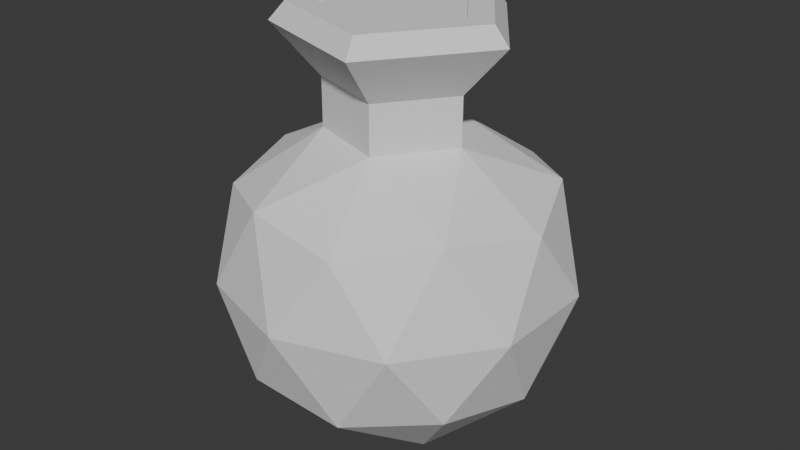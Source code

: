 # Source: PotionBottle.blend  (saved by Blender 5.0.118; exported with 4.5.12 LTS)
import bpy
from mathutils import Matrix  # noqa: F401  (used for matrix-valued properties, if any)

bpy.ops.wm.read_factory_settings(use_empty=True)
scene = bpy.context.scene
scene.name = 'Scene'

# ---- collections
col_collection = bpy.data.collections.new('Collection'); scene.collection.children.link(col_collection)

# ---- world
world_world = bpy.data.worlds.new('World'); scene.world = world_world
world_world.use_nodes = True; world_world.node_tree.nodes.clear()
_N = world_world.node_tree.nodes; _L = world_world.node_tree.links
n0 = _N.new('ShaderNodeOutputWorld'); n0.name = 'World Output'; n0.location = (200, 100)
n1 = _N.new('ShaderNodeBackground'); n1.name = 'Background'; n1.location = (-200, 100)
n1.inputs[0].default_value = (0.05088, 0.05088, 0.05088, 1.0)
_L.new(n1.outputs[0], n0.inputs[0])
n0.is_active_output = True
world_world.color = (0.05088, 0.05088, 0.05088)
world_world.sun_shadow_jitter_overblur = 0.0

# ---- meshes
me_icosphere = bpy.data.meshes.new('Icosphere')
me_icosphere.from_pydata([(0.0, 0.0, -1.0), (0.7236, -0.5257, -0.4472), (-0.2764, -0.8506, -0.4472), (-0.8944, 0.0, -0.4472), (-0.2764, 0.8506, -0.4472), (0.7236, 0.5257, -0.4472), (0.2764, -0.8506, 0.4472), (-0.7236, -0.5257, 0.4472), (-0.7236, 0.5257, 0.4472), (0.2764, 0.8506, 0.4472), (0.8944, 0.0, 0.4472), (0.6574, 1.244e-09, 1.347), (-0.1625, -0.5, -0.8507), (0.4253, -0.309, -0.8507), (0.2629, -0.809, -0.5257), (0.8506, 0.0, -0.5257), (0.4253, 0.309, -0.8507), (-0.5257, 0.0, -0.8507), (-0.6882, -0.5, -0.5257), (-0.1625, 0.5, -0.8507), (-0.6882, 0.5, -0.5257), (0.2629, 0.809, -0.5257), (0.9511, -0.309, 0.0), (0.9511, 0.309, 0.0), (0.0, -1.0, 0.0), (0.5878, -0.809, 0.0), (-0.9511, -0.309, 0.0), (-0.5878, -0.809, 0.0), (-0.5878, 0.809, 0.0), (-0.9511, 0.309, 0.0), (0.5878, 0.809, 0.0), (0.0, 1.0, 0.0), (0.6882, -0.5, 0.5257), (-0.2629, -0.809, 0.5257), (-0.8506, 0.0, 0.5257), (-0.2629, 0.809, 0.5257), (0.6882, 0.5, 0.5257), (0.1236, -0.3805, 0.7838), (0.4, -7.125e-10, 0.7838), (-0.3236, -0.2351, 0.7838), (-0.3236, 0.2351, 0.7838), (0.1236, 0.3805, 0.7838), (0.4, -7.125e-10, 1.059), (0.4104, 2.393e-09, 1.449), (0.1236, -0.3805, 1.059), (-0.3236, -0.2351, 1.059), (-0.3236, 0.2351, 1.059), (0.1236, 0.3805, 1.059), (0.2031, -0.6252, 1.347), (-0.5318, -0.3864, 1.347), (-0.5318, 0.3864, 1.347), (0.2031, 0.6252, 1.347), (0.5868, -0.4263, -0.3688), (0.1268, -0.3903, 1.449), (-0.332, -0.2412, 1.449), (-0.332, 0.2412, 1.449), (0.1268, 0.3903, 1.449), (0.5704, 2.393e-09, 1.449), (0.1763, 0.5425, 1.449), (-0.4615, 0.3353, 1.449), (-0.4615, -0.3353, 1.449), (0.1763, -0.5425, 1.449), (0.3112, 6.148e-10, 0.6221), (-1.718e-10, 9.619e-10, -0.8171), (0.09617, -0.296, 0.6221), (-0.2518, -0.1829, 0.6221), (-0.2518, 0.1829, 0.6221), (0.09617, 0.296, 0.6221), (-0.2241, -0.6898, -0.3688), (-0.7253, 9.619e-10, -0.3688), (-0.2241, 0.6898, -0.3688), (0.5868, 0.4263, -0.3688), (0.2241, -0.6898, 0.3565), (-0.5868, -0.4263, 0.3565), (-0.5868, 0.4263, 0.3565), (0.2241, 0.6898, 0.3565), (0.7253, 9.619e-10, 0.3565), (-0.1317, -0.4055, -0.696), (0.3449, -0.2506, -0.696), (0.2132, -0.6561, -0.4325), (0.6898, 9.619e-10, -0.4325), (0.3449, 0.2506, -0.696), (-0.4263, 9.619e-10, -0.696), (-0.5581, -0.4055, -0.4325), (-0.1317, 0.4055, -0.696), (-0.5581, 0.4055, -0.4325), (0.2132, 0.6561, -0.4325), (0.7713, -0.2506, -0.006151), (0.7713, 0.2506, -0.006151), (-1.718e-10, -0.811, -0.006151), (0.4767, -0.6561, -0.006151), (-0.7713, -0.2506, -0.006151), (-0.4767, -0.6561, -0.006151), (-0.4767, 0.6561, -0.006151), (-0.7713, 0.2506, -0.006151), (0.4767, 0.6561, -0.006151), (-1.718e-10, 0.811, -0.006151), (0.5581, -0.4055, 0.4202), (-0.2132, -0.6561, 0.4202), (-0.6898, 9.619e-10, 0.4202), (-0.2132, 0.6561, 0.4202), (0.5581, 0.4055, 0.4202)], [], [(0, 13, 12), (1, 13, 15), (0, 12, 17), (0, 17, 19), (0, 19, 16), (1, 15, 22), (2, 14, 24), (3, 18, 26), (4, 20, 28), (5, 21, 30), (1, 22, 25), (2, 24, 27), (3, 26, 29), (4, 28, 31), (5, 30, 23), (6, 32, 37), (7, 33, 39), (8, 34, 40), (9, 35, 41), (10, 36, 38), (40, 39, 45, 46), (38, 36, 41), (36, 9, 41), (37, 38, 42, 44), (41, 35, 40), (35, 8, 40), (41, 40, 46, 47), (40, 34, 39), (34, 7, 39), (39, 37, 44, 45), (39, 33, 37), (33, 6, 37), (38, 41, 47, 42), (37, 32, 38), (32, 10, 38), (23, 36, 10), (23, 30, 36), (30, 9, 36), (31, 35, 9), (31, 28, 35), (28, 8, 35), (29, 34, 8), (29, 26, 34), (26, 7, 34), (27, 33, 7), (27, 24, 33), (24, 6, 33), (25, 32, 6), (25, 22, 32), (22, 10, 32), (30, 31, 9), (30, 21, 31), (21, 4, 31), (28, 29, 8), (28, 20, 29), (20, 3, 29), (26, 27, 7), (26, 18, 27), (18, 2, 27), (24, 25, 6), (24, 14, 25), (14, 1, 25), (22, 23, 10), (22, 15, 23), (15, 5, 23), (16, 21, 5), (16, 19, 21), (19, 4, 21), (19, 20, 4), (19, 17, 20), (17, 3, 20), (17, 18, 3), (17, 12, 18), (12, 2, 18), (15, 16, 5), (15, 13, 16), (13, 0, 16), (12, 14, 2), (12, 13, 14), (13, 1, 14), (42, 47, 51, 11), (46, 45, 49, 50), (44, 42, 11, 48), (47, 46, 50, 51), (45, 44, 48, 49), (51, 50, 59, 58), (49, 48, 61, 60), (11, 51, 58, 57), (50, 49, 60, 59), (48, 11, 57, 61), (55, 54, 65, 66), (53, 43, 62, 64), (56, 55, 66, 67), (54, 53, 64, 65), (43, 56, 67, 62), (56, 43, 57, 58), (55, 56, 58, 59), (54, 55, 59, 60), (53, 54, 60, 61), (43, 53, 61, 57), (63, 81, 84), (63, 84, 82), (63, 82, 77), (52, 80, 78), (63, 77, 78), (52, 87, 80), (68, 89, 79), (69, 91, 83), (70, 93, 85), (71, 95, 86), (52, 90, 87), (68, 92, 89), (69, 94, 91), (70, 96, 93), (71, 88, 95), (72, 64, 97), (73, 65, 98), (74, 66, 99), (75, 67, 100), (76, 62, 101), (62, 67, 101), (101, 67, 75), (67, 66, 100), (100, 66, 74), (66, 65, 99), (99, 65, 73), (65, 64, 98), (98, 64, 72), (64, 62, 97), (97, 62, 76), (88, 76, 101), (88, 101, 95), (95, 101, 75), (96, 75, 100), (96, 100, 93), (93, 100, 74), (94, 74, 99), (94, 99, 91), (91, 99, 73), (92, 73, 98), (92, 98, 89), (89, 98, 72), (90, 72, 97), (90, 97, 87), (87, 97, 76), (95, 75, 96), (95, 96, 86), (86, 96, 70), (93, 74, 94), (93, 94, 85), (85, 94, 69), (91, 73, 92), (91, 92, 83), (83, 92, 68), (89, 72, 90), (89, 90, 79), (79, 90, 52), (87, 76, 88), (87, 88, 80), (80, 88, 71), (81, 71, 86), (81, 86, 84), (84, 86, 70), (84, 70, 85), (84, 85, 82), (82, 85, 69), (82, 69, 83), (82, 83, 77), (77, 83, 68), (80, 71, 81), (80, 81, 78), (78, 81, 63), (77, 68, 79), (77, 79, 78), (78, 79, 52)])
_uv = me_icosphere.uv_layers.new(name='UVMap')
_uv.uv.foreach_set('vector', [0.1818, 0.0, 0.2273, 0.07873, 0.1364, 0.07873, 0.2727, 0.1575, 0.3182, 0.07873, 0.3636, 0.1575, 0.9091, 0.0, 0.9545, 0.07873, 0.8636, 0.07873, 0.7273, 0.0, 0.7727, 0.07873, 0.6818, 0.07873, 0.5455, 0.0, 0.5909, 0.07873, 0.5, 0.07873, 0.2727, 0.1575, 0.3636, 0.1575, 0.3182, 0.2362, 0.09091, 0.1575, 0.1818, 0.1575, 0.1364, 0.2362, 0.8182, 0.1575, 0.9091, 0.1575, 0.8636, 0.2362, 0.6364, 0.1575, 0.7273, 0.1575, 0.6818, 0.2362, 0.4545, 0.1575, 0.5455, 0.1575, 0.5, 0.2362, 0.2727, 0.1575, 0.3182, 0.2362, 0.2273, 0.2362, 0.09091, 0.1575, 0.1364, 0.2362, 0.04546, 0.2362, 0.8182, 0.1575, 0.8636, 0.2362, 0.7727, 0.2362, 0.6364, 0.1575, 0.6818, 0.2362, 0.5909, 0.2362, 0.4545, 0.1575, 0.5, 0.2362, 0.4091, 0.2362, 0.1818, 0.3149, 0.2727, 0.3149, 0.2273, 0.3937, 0.0, 0.3149, 0.09091, 0.3149, 0.04546, 0.3937, 0.7273, 0.3149, 0.8182, 0.3149, 0.7727, 0.3937, 0.5455, 0.3149, 0.6364, 0.3149, 0.5909, 0.3937, 0.3636, 0.3149, 0.4545, 0.3149, 0.4091, 0.3937, 0.7727, 0.3937, 0.8636, 0.3937, 0.8636, 0.3937, 0.7727, 0.3937, 0.4091, 0.3937, 0.4545, 0.3149, 0.5, 0.3937, 0.4545, 0.3149, 0.5455, 0.3149, 0.5, 0.3937, 0.2273, 0.3937, 0.3182, 0.3937, 0.3182, 0.3937, 0.2273, 0.3937, 0.5909, 0.3937, 0.6364, 0.3149, 0.6818, 0.3937, 0.6364, 0.3149, 0.7273, 0.3149, 0.6818, 0.3937, 0.5909, 0.3937, 0.6818, 0.3937, 0.6818, 0.3937, 0.5909, 0.3937, 0.7727, 0.3937, 0.8182, 0.3149, 0.8636, 0.3937, 0.8182, 0.3149, 0.9091, 0.3149, 0.8636, 0.3937, 0.04546, 0.3937, 0.1364, 0.3937, 0.1364, 0.3937, 0.04546, 0.3937, 0.04546, 0.3937, 0.09091, 0.3149, 0.1364, 0.3937, 0.09091, 0.3149, 0.1818, 0.3149, 0.1364, 0.3937, 0.4091, 0.3937, 0.5, 0.3937, 0.5, 0.3937, 0.4091, 0.3937, 0.2273, 0.3937, 0.2727, 0.3149, 0.3182, 0.3937, 0.2727, 0.3149, 0.3636, 0.3149, 0.3182, 0.3937, 0.4091, 0.2362, 0.4545, 0.3149, 0.3636, 0.3149, 0.4091, 0.2362, 0.5, 0.2362, 0.4545, 0.3149, 0.5, 0.2362, 0.5455, 0.3149, 0.4545, 0.3149, 0.5909, 0.2362, 0.6364, 0.3149, 0.5455, 0.3149, 0.5909, 0.2362, 0.6818, 0.2362, 0.6364, 0.3149, 0.6818, 0.2362, 0.7273, 0.3149, 0.6364, 0.3149, 0.7727, 0.2362, 0.8182, 0.3149, 0.7273, 0.3149, 0.7727, 0.2362, 0.8636, 0.2362, 0.8182, 0.3149, 0.8636, 0.2362, 0.9091, 0.3149, 0.8182, 0.3149, 0.04546, 0.2362, 0.09091, 0.3149, 0.0, 0.3149, 0.04546, 0.2362, 0.1364, 0.2362, 0.09091, 0.3149, 0.1364, 0.2362, 0.1818, 0.3149, 0.09091, 0.3149, 0.2273, 0.2362, 0.2727, 0.3149, 0.1818, 0.3149, 0.2273, 0.2362, 0.3182, 0.2362, 0.2727, 0.3149, 0.3182, 0.2362, 0.3636, 0.3149, 0.2727, 0.3149, 0.5, 0.2362, 0.5909, 0.2362, 0.5455, 0.3149, 0.5, 0.2362, 0.5455, 0.1575, 0.5909, 0.2362, 0.5455, 0.1575, 0.6364, 0.1575, 0.5909, 0.2362, 0.6818, 0.2362, 0.7727, 0.2362, 0.7273, 0.3149, 0.6818, 0.2362, 0.7273, 0.1575, 0.7727, 0.2362, 0.7273, 0.1575, 0.8182, 0.1575, 0.7727, 0.2362, 0.8636, 0.2362, 0.9545, 0.2362, 0.9091, 0.3149, 0.8636, 0.2362, 0.9091, 0.1575, 0.9545, 0.2362, 0.9091, 0.1575, 1.0, 0.1575, 0.9545, 0.2362, 0.1364, 0.2362, 0.2273, 0.2362, 0.1818, 0.3149, 0.1364, 0.2362, 0.1818, 0.1575, 0.2273, 0.2362, 0.1818, 0.1575, 0.2727, 0.1575, 0.2273, 0.2362, 0.3182, 0.2362, 0.4091, 0.2362, 0.3636, 0.3149, 0.3182, 0.2362, 0.3636, 0.1575, 0.4091, 0.2362, 0.3636, 0.1575, 0.4545, 0.1575, 0.4091, 0.2362, 0.5, 0.07873, 0.5455, 0.1575, 0.4545, 0.1575, 0.5, 0.07873, 0.5909, 0.07873, 0.5455, 0.1575, 0.5909, 0.07873, 0.6364, 0.1575, 0.5455, 0.1575, 0.6818, 0.07873, 0.7273, 0.1575, 0.6364, 0.1575, 0.6818, 0.07873, 0.7727, 0.07873, 0.7273, 0.1575, 0.7727, 0.07873, 0.8182, 0.1575, 0.7273, 0.1575, 0.8636, 0.07873, 0.9091, 0.1575, 0.8182, 0.1575, 0.8636, 0.07873, 0.9545, 0.07873, 0.9091, 0.1575, 0.9545, 0.07873, 1.0, 0.1575, 0.9091, 0.1575, 0.3636, 0.1575, 0.4091, 0.07873, 0.4545, 0.1575, 0.3636, 0.1575, 0.3182, 0.07873, 0.4091, 0.07873, 0.3182, 0.07873, 0.3636, 0.0, 0.4091, 0.07873, 0.1364, 0.07873, 0.1818, 0.1575, 0.09091, 0.1575, 0.1364, 0.07873, 0.2273, 0.07873, 0.1818, 0.1575, 0.2273, 0.07873, 0.2727, 0.1575, 0.1818, 0.1575, 0.4091, 0.3937, 0.5, 0.3937, 0.5, 0.3937, 0.4091, 0.3937, 0.7727, 0.3937, 0.8636, 0.3937, 0.8636, 0.3937, 0.7727, 0.3937, 0.2273, 0.3937, 0.3182, 0.3937, 0.3182, 0.3937, 0.2273, 0.3937, 0.5909, 0.3937, 0.6818, 0.3937, 0.6818, 0.3937, 0.5909, 0.3937, 0.04546, 0.3937, 0.1364, 0.3937, 0.1364, 0.3937, 0.04546, 0.3937, 0.5909, 0.3937, 0.6818, 0.3937, 0.6818, 0.3937, 0.5909, 0.3937, 0.04546, 0.3937, 0.1364, 0.3937, 0.1364, 0.3937, 0.04546, 0.3937, 0.4091, 0.3937, 0.5, 0.3937, 0.5, 0.3937, 0.4091, 0.3937, 0.7727, 0.3937, 0.8636, 0.3937, 0.8636, 0.3937, 0.7727, 0.3937, 0.2273, 0.3937, 0.3182, 0.3937, 0.3182, 0.3937, 0.2273, 0.3937, 0.7855, 0.4157, 0.8509, 0.4157, 0.8509, 0.4157, 0.7855, 0.4157, 0.24, 0.4157, 0.3054, 0.4157, 0.3054, 0.4157, 0.24, 0.4157, 0.6037, 0.4157, 0.6691, 0.4157, 0.6691, 0.4157, 0.6037, 0.4157, 0.05821, 0.4157, 0.1236, 0.4157, 0.1236, 0.4157, 0.05821, 0.4157, 0.4218, 0.4157, 0.4872, 0.4157, 0.4872, 0.4157, 0.4218, 0.4157, 0.4872, 0.4157, 0.4218, 0.4157, 0.4091, 0.3937, 0.5, 0.3937, 0.6691, 0.4157, 0.6037, 0.4157, 0.5909, 0.3937, 0.6818, 0.3937, 0.8509, 0.4157, 0.7855, 0.4157, 0.7727, 0.3937, 0.8636, 0.3937, 0.1236, 0.4157, 0.05821, 0.4157, 0.04546, 0.3937, 0.1364, 0.3937, 0.3054, 0.4157, 0.24, 0.4157, 0.2273, 0.3937, 0.3182, 0.3937, 0.5455, 0.0, 0.5, 0.07873, 0.5909, 0.07873, 0.7273, 0.0, 0.6818, 0.07873, 0.7727, 0.07873, 0.9091, 0.0, 0.8636, 0.07873, 0.9545, 0.07873, 0.2727, 0.1575, 0.3636, 0.1575, 0.3182, 0.07873, 0.1818, 0.0, 0.1364, 0.07873, 0.2273, 0.07873, 0.2727, 0.1575, 0.3182, 0.2362, 0.3636, 0.1575, 0.09091, 0.1575, 0.1364, 0.2362, 0.1818, 0.1575, 0.8182, 0.1575, 0.8636, 0.2362, 0.9091, 0.1575, 0.6364, 0.1575, 0.6818, 0.2362, 0.7273, 0.1575, 0.4545, 0.1575, 0.5, 0.2362, 0.5455, 0.1575, 0.2727, 0.1575, 0.2273, 0.2362, 0.3182, 0.2362, 0.09091, 0.1575, 0.04546, 0.2362, 0.1364, 0.2362, 0.8182, 0.1575, 0.7727, 0.2362, 0.8636, 0.2362, 0.6364, 0.1575, 0.5909, 0.2362, 0.6818, 0.2362, 0.4545, 0.1575, 0.4091, 0.2362, 0.5, 0.2362, 0.1818, 0.3149, 0.2273, 0.3937, 0.2727, 0.3149, 0.0, 0.3149, 0.04546, 0.3937, 0.09091, 0.3149, 0.7273, 0.3149, 0.7727, 0.3937, 0.8182, 0.3149, 0.5455, 0.3149, 0.5909, 0.3937, 0.6364, 0.3149, 0.3636, 0.3149, 0.4091, 0.3937, 0.4545, 0.3149, 0.4091, 0.3937, 0.5, 0.3937, 0.4545, 0.3149, 0.4545, 0.3149, 0.5, 0.3937, 0.5455, 0.3149, 0.5909, 0.3937, 0.6818, 0.3937, 0.6364, 0.3149, 0.6364, 0.3149, 0.6818, 0.3937, 0.7273, 0.3149, 0.7727, 0.3937, 0.8636, 0.3937, 0.8182, 0.3149, 0.8182, 0.3149, 0.8636, 0.3937, 0.9091, 0.3149, 0.04546, 0.3937, 0.1364, 0.3937, 0.09091, 0.3149, 0.09091, 0.3149, 0.1364, 0.3937, 0.1818, 0.3149, 0.2273, 0.3937, 0.3182, 0.3937, 0.2727, 0.3149, 0.2727, 0.3149, 0.3182, 0.3937, 0.3636, 0.3149, 0.4091, 0.2362, 0.3636, 0.3149, 0.4545, 0.3149, 0.4091, 0.2362, 0.4545, 0.3149, 0.5, 0.2362, 0.5, 0.2362, 0.4545, 0.3149, 0.5455, 0.3149, 0.5909, 0.2362, 0.5455, 0.3149, 0.6364, 0.3149, 0.5909, 0.2362, 0.6364, 0.3149, 0.6818, 0.2362, 0.6818, 0.2362, 0.6364, 0.3149, 0.7273, 0.3149, 0.7727, 0.2362, 0.7273, 0.3149, 0.8182, 0.3149, 0.7727, 0.2362, 0.8182, 0.3149, 0.8636, 0.2362, 0.8636, 0.2362, 0.8182, 0.3149, 0.9091, 0.3149, 0.04546, 0.2362, 0.0, 0.3149, 0.09091, 0.3149, 0.04546, 0.2362, 0.09091, 0.3149, 0.1364, 0.2362, 0.1364, 0.2362, 0.09091, 0.3149, 0.1818, 0.3149, 0.2273, 0.2362, 0.1818, 0.3149, 0.2727, 0.3149, 0.2273, 0.2362, 0.2727, 0.3149, 0.3182, 0.2362, 0.3182, 0.2362, 0.2727, 0.3149, 0.3636, 0.3149, 0.5, 0.2362, 0.5455, 0.3149, 0.5909, 0.2362, 0.5, 0.2362, 0.5909, 0.2362, 0.5455, 0.1575, 0.5455, 0.1575, 0.5909, 0.2362, 0.6364, 0.1575, 0.6818, 0.2362, 0.7273, 0.3149, 0.7727, 0.2362, 0.6818, 0.2362, 0.7727, 0.2362, 0.7273, 0.1575, 0.7273, 0.1575, 0.7727, 0.2362, 0.8182, 0.1575, 0.8636, 0.2362, 0.9091, 0.3149, 0.9545, 0.2362, 0.8636, 0.2362, 0.9545, 0.2362, 0.9091, 0.1575, 0.9091, 0.1575, 0.9545, 0.2362, 1.0, 0.1575, 0.1364, 0.2362, 0.1818, 0.3149, 0.2273, 0.2362, 0.1364, 0.2362, 0.2273, 0.2362, 0.1818, 0.1575, 0.1818, 0.1575, 0.2273, 0.2362, 0.2727, 0.1575, 0.3182, 0.2362, 0.3636, 0.3149, 0.4091, 0.2362, 0.3182, 0.2362, 0.4091, 0.2362, 0.3636, 0.1575, 0.3636, 0.1575, 0.4091, 0.2362, 0.4545, 0.1575, 0.5, 0.07873, 0.4545, 0.1575, 0.5455, 0.1575, 0.5, 0.07873, 0.5455, 0.1575, 0.5909, 0.07873, 0.5909, 0.07873, 0.5455, 0.1575, 0.6364, 0.1575, 0.6818, 0.07873, 0.6364, 0.1575, 0.7273, 0.1575, 0.6818, 0.07873, 0.7273, 0.1575, 0.7727, 0.07873, 0.7727, 0.07873, 0.7273, 0.1575, 0.8182, 0.1575, 0.8636, 0.07873, 0.8182, 0.1575, 0.9091, 0.1575, 0.8636, 0.07873, 0.9091, 0.1575, 0.9545, 0.07873, 0.9545, 0.07873, 0.9091, 0.1575, 1.0, 0.1575, 0.3636, 0.1575, 0.4545, 0.1575, 0.4091, 0.07873, 0.3636, 0.1575, 0.4091, 0.07873, 0.3182, 0.07873, 0.3182, 0.07873, 0.4091, 0.07873, 0.3636, 0.0, 0.1364, 0.07873, 0.09091, 0.1575, 0.1818, 0.1575, 0.1364, 0.07873, 0.1818, 0.1575, 0.2273, 0.07873, 0.2273, 0.07873, 0.1818, 0.1575, 0.2727, 0.1575])
me_icosphere.update()
me_icosphere_001 = bpy.data.meshes.new('Icosphere.001')
me_icosphere_001.from_pydata([(0.4104, 2.393e-09, 1.449), (0.5868, -0.4263, -0.3688), (0.1268, -0.3903, 1.449), (-0.332, -0.2412, 1.449), (-0.332, 0.2412, 1.449), (0.1268, 0.3903, 1.449), (0.3112, 6.148e-10, 0.6221), (-1.718e-10, 9.619e-10, -0.8171), (0.09617, -0.296, 0.6221), (-0.2518, -0.1829, 0.6221), (-0.2518, 0.1829, 0.6221), (0.09617, 0.296, 0.6221), (-0.2241, -0.6898, -0.3688), (-0.7253, 9.619e-10, -0.3688), (-0.2241, 0.6898, -0.3688), (0.5868, 0.4263, -0.3688), (0.2241, -0.6898, 0.3565), (-0.5868, -0.4263, 0.3565), (-0.5868, 0.4263, 0.3565), (0.2241, 0.6898, 0.3565), (0.7253, 9.619e-10, 0.3565), (-0.1317, -0.4055, -0.696), (0.3449, -0.2506, -0.696), (0.2132, -0.6561, -0.4325), (0.6898, 9.619e-10, -0.4325), (0.3449, 0.2506, -0.696), (-0.4263, 9.619e-10, -0.696), (-0.5581, -0.4055, -0.4325), (-0.1317, 0.4055, -0.696), (-0.5581, 0.4055, -0.4325), (0.2132, 0.6561, -0.4325), (0.7713, -0.2506, -0.006151), (0.7713, 0.2506, -0.006151), (-1.718e-10, -0.811, -0.006151), (0.4767, -0.6561, -0.006151), (-0.7713, -0.2506, -0.006151), (-0.4767, -0.6561, -0.006151), (-0.4767, 0.6561, -0.006151), (-0.7713, 0.2506, -0.006151), (0.4767, 0.6561, -0.006151), (-1.718e-10, 0.811, -0.006151), (0.5581, -0.4055, 0.4202), (-0.2132, -0.6561, 0.4202), (-0.6898, 9.619e-10, 0.4202), (-0.2132, 0.6561, 0.4202), (0.5581, 0.4055, 0.4202)], [], [(4, 10, 9, 3), (2, 8, 6, 0), (5, 11, 10, 4), (3, 9, 8, 2), (0, 6, 11, 5), (7, 28, 25), (7, 26, 28), (7, 21, 26), (1, 22, 24), (7, 22, 21), (1, 24, 31), (12, 23, 33), (13, 27, 35), (14, 29, 37), (15, 30, 39), (1, 31, 34), (12, 33, 36), (13, 35, 38), (14, 37, 40), (15, 39, 32), (16, 41, 8), (17, 42, 9), (18, 43, 10), (19, 44, 11), (20, 45, 6), (6, 45, 11), (45, 19, 11), (11, 44, 10), (44, 18, 10), (10, 43, 9), (43, 17, 9), (9, 42, 8), (42, 16, 8), (8, 41, 6), (41, 20, 6), (32, 45, 20), (32, 39, 45), (39, 19, 45), (40, 44, 19), (40, 37, 44), (37, 18, 44), (38, 43, 18), (38, 35, 43), (35, 17, 43), (36, 42, 17), (36, 33, 42), (33, 16, 42), (34, 41, 16), (34, 31, 41), (31, 20, 41), (39, 40, 19), (39, 30, 40), (30, 14, 40), (37, 38, 18), (37, 29, 38), (29, 13, 38), (35, 36, 17), (35, 27, 36), (27, 12, 36), (33, 34, 16), (33, 23, 34), (23, 1, 34), (31, 32, 20), (31, 24, 32), (24, 15, 32), (25, 30, 15), (25, 28, 30), (28, 14, 30), (28, 29, 14), (28, 26, 29), (26, 13, 29), (26, 27, 13), (26, 21, 27), (21, 12, 27), (24, 25, 15), (24, 22, 25), (22, 7, 25), (21, 23, 12), (21, 22, 23), (22, 1, 23), (0, 5, 4, 3, 2)])
_uv = me_icosphere_001.uv_layers.new(name='UVMap')
_uv.uv.foreach_set('vector', [0.7855, 0.4157, 0.7855, 0.4157, 0.8509, 0.4157, 0.8509, 0.4157, 0.24, 0.4157, 0.24, 0.4157, 0.3054, 0.4157, 0.3054, 0.4157, 0.6037, 0.4157, 0.6037, 0.4157, 0.6691, 0.4157, 0.6691, 0.4157, 0.05821, 0.4157, 0.05821, 0.4157, 0.1236, 0.4157, 0.1236, 0.4157, 0.4218, 0.4157, 0.4218, 0.4157, 0.4872, 0.4157, 0.4872, 0.4157, 0.5455, 0.0, 0.5909, 0.07873, 0.5, 0.07873, 0.7273, 0.0, 0.7727, 0.07873, 0.6818, 0.07873, 0.9091, 0.0, 0.9545, 0.07873, 0.8636, 0.07873, 0.2727, 0.1575, 0.3182, 0.07873, 0.3636, 0.1575, 0.1818, 0.0, 0.2273, 0.07873, 0.1364, 0.07873, 0.2727, 0.1575, 0.3636, 0.1575, 0.3182, 0.2362, 0.09091, 0.1575, 0.1818, 0.1575, 0.1364, 0.2362, 0.8182, 0.1575, 0.9091, 0.1575, 0.8636, 0.2362, 0.6364, 0.1575, 0.7273, 0.1575, 0.6818, 0.2362, 0.4545, 0.1575, 0.5455, 0.1575, 0.5, 0.2362, 0.2727, 0.1575, 0.3182, 0.2362, 0.2273, 0.2362, 0.09091, 0.1575, 0.1364, 0.2362, 0.04546, 0.2362, 0.8182, 0.1575, 0.8636, 0.2362, 0.7727, 0.2362, 0.6364, 0.1575, 0.6818, 0.2362, 0.5909, 0.2362, 0.4545, 0.1575, 0.5, 0.2362, 0.4091, 0.2362, 0.1818, 0.3149, 0.2727, 0.3149, 0.2273, 0.3937, 0.0, 0.3149, 0.09091, 0.3149, 0.04546, 0.3937, 0.7273, 0.3149, 0.8182, 0.3149, 0.7727, 0.3937, 0.5455, 0.3149, 0.6364, 0.3149, 0.5909, 0.3937, 0.3636, 0.3149, 0.4545, 0.3149, 0.4091, 0.3937, 0.4091, 0.3937, 0.4545, 0.3149, 0.5, 0.3937, 0.4545, 0.3149, 0.5455, 0.3149, 0.5, 0.3937, 0.5909, 0.3937, 0.6364, 0.3149, 0.6818, 0.3937, 0.6364, 0.3149, 0.7273, 0.3149, 0.6818, 0.3937, 0.7727, 0.3937, 0.8182, 0.3149, 0.8636, 0.3937, 0.8182, 0.3149, 0.9091, 0.3149, 0.8636, 0.3937, 0.04546, 0.3937, 0.09091, 0.3149, 0.1364, 0.3937, 0.09091, 0.3149, 0.1818, 0.3149, 0.1364, 0.3937, 0.2273, 0.3937, 0.2727, 0.3149, 0.3182, 0.3937, 0.2727, 0.3149, 0.3636, 0.3149, 0.3182, 0.3937, 0.4091, 0.2362, 0.4545, 0.3149, 0.3636, 0.3149, 0.4091, 0.2362, 0.5, 0.2362, 0.4545, 0.3149, 0.5, 0.2362, 0.5455, 0.3149, 0.4545, 0.3149, 0.5909, 0.2362, 0.6364, 0.3149, 0.5455, 0.3149, 0.5909, 0.2362, 0.6818, 0.2362, 0.6364, 0.3149, 0.6818, 0.2362, 0.7273, 0.3149, 0.6364, 0.3149, 0.7727, 0.2362, 0.8182, 0.3149, 0.7273, 0.3149, 0.7727, 0.2362, 0.8636, 0.2362, 0.8182, 0.3149, 0.8636, 0.2362, 0.9091, 0.3149, 0.8182, 0.3149, 0.04546, 0.2362, 0.09091, 0.3149, 0.0, 0.3149, 0.04546, 0.2362, 0.1364, 0.2362, 0.09091, 0.3149, 0.1364, 0.2362, 0.1818, 0.3149, 0.09091, 0.3149, 0.2273, 0.2362, 0.2727, 0.3149, 0.1818, 0.3149, 0.2273, 0.2362, 0.3182, 0.2362, 0.2727, 0.3149, 0.3182, 0.2362, 0.3636, 0.3149, 0.2727, 0.3149, 0.5, 0.2362, 0.5909, 0.2362, 0.5455, 0.3149, 0.5, 0.2362, 0.5455, 0.1575, 0.5909, 0.2362, 0.5455, 0.1575, 0.6364, 0.1575, 0.5909, 0.2362, 0.6818, 0.2362, 0.7727, 0.2362, 0.7273, 0.3149, 0.6818, 0.2362, 0.7273, 0.1575, 0.7727, 0.2362, 0.7273, 0.1575, 0.8182, 0.1575, 0.7727, 0.2362, 0.8636, 0.2362, 0.9545, 0.2362, 0.9091, 0.3149, 0.8636, 0.2362, 0.9091, 0.1575, 0.9545, 0.2362, 0.9091, 0.1575, 1.0, 0.1575, 0.9545, 0.2362, 0.1364, 0.2362, 0.2273, 0.2362, 0.1818, 0.3149, 0.1364, 0.2362, 0.1818, 0.1575, 0.2273, 0.2362, 0.1818, 0.1575, 0.2727, 0.1575, 0.2273, 0.2362, 0.3182, 0.2362, 0.4091, 0.2362, 0.3636, 0.3149, 0.3182, 0.2362, 0.3636, 0.1575, 0.4091, 0.2362, 0.3636, 0.1575, 0.4545, 0.1575, 0.4091, 0.2362, 0.5, 0.07873, 0.5455, 0.1575, 0.4545, 0.1575, 0.5, 0.07873, 0.5909, 0.07873, 0.5455, 0.1575, 0.5909, 0.07873, 0.6364, 0.1575, 0.5455, 0.1575, 0.6818, 0.07873, 0.7273, 0.1575, 0.6364, 0.1575, 0.6818, 0.07873, 0.7727, 0.07873, 0.7273, 0.1575, 0.7727, 0.07873, 0.8182, 0.1575, 0.7273, 0.1575, 0.8636, 0.07873, 0.9091, 0.1575, 0.8182, 0.1575, 0.8636, 0.07873, 0.9545, 0.07873, 0.9091, 0.1575, 0.9545, 0.07873, 1.0, 0.1575, 0.9091, 0.1575, 0.3636, 0.1575, 0.4091, 0.07873, 0.4545, 0.1575, 0.3636, 0.1575, 0.3182, 0.07873, 0.4091, 0.07873, 0.3182, 0.07873, 0.3636, 0.0, 0.4091, 0.07873, 0.1364, 0.07873, 0.1818, 0.1575, 0.09091, 0.1575, 0.1364, 0.07873, 0.2273, 0.07873, 0.1818, 0.1575, 0.2273, 0.07873, 0.2727, 0.1575, 0.1818, 0.1575, 0.3054, 0.4157, 0.6037, 0.4157, 0.7855, 0.4157, 0.05821, 0.4157, 0.24, 0.4157])
me_icosphere_001.update()

# ---- objects
ob_bottle = bpy.data.objects.new('Bottle', me_icosphere)
ob_interior = bpy.data.objects.new('Interior', me_icosphere_001)

# ---- transforms, parenting, visibility, modifiers, constraints
ob_bottle.location = (0.0, 0.0, 0.4743)
ob_bottle.scale = (0.4679, 0.4679, 0.4679)
ob_interior.location = (0.0, 0.0, 0.4743)
ob_interior.scale = (0.465, 0.465, 0.465)

# ---- collection membership
col_collection.objects.link(ob_bottle)
col_collection.objects.link(ob_interior)

# ---- scene / render settings (as saved in the file)
scene.frame_start = 1; scene.frame_end = 250; scene.frame_set(1)
scene.render.engine = 'BLENDER_EEVEE_NEXT'
scene.render.bake_bias = 0.0
scene.render.bake_samples = 0
scene.cycles.sampling_pattern = 'TABULATED_SOBOL'
scene.eevee.use_volume_custom_range = False
bpy.context.view_layer.update()

# ---- added for rendering (the .blend has no active camera and no usable light): camera, sun
cam_auto = bpy.data.cameras.new('AutoCamera')
cam_auto.lens = 50.0
cam_auto.sensor_width = 36.0
cam_auto.clip_end = 1000.0
ob_auto_camera = bpy.data.objects.new('AutoCamera', cam_auto)
scene.collection.objects.link(ob_auto_camera)
ob_auto_camera.location = (1.59742, -1.9169, 1.8572)
ob_auto_camera.rotation_euler = (1.09748, -7.21219e-08, 0.694738)
scene.camera = ob_auto_camera
light_auto_sun = bpy.data.lights.new('AutoSun', 'SUN')
light_auto_sun.energy = 3.0
light_auto_sun.angle = 0.0523599
ob_auto_sun = bpy.data.objects.new('AutoSun', light_auto_sun)
scene.collection.objects.link(ob_auto_sun)
ob_auto_sun.rotation_euler = (0.872665, 0.174533, 0.523599)
bpy.context.view_layer.update()
